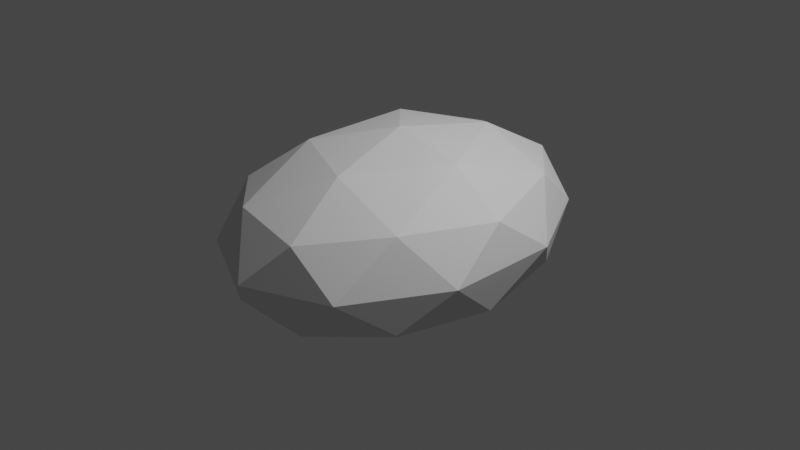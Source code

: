 # Source: 140-kabuto.blend  (saved by Blender 2.90.8; exported with 4.5.12 LTS)
import bpy
from mathutils import Matrix  # noqa: F401  (used for matrix-valued properties, if any)

bpy.ops.wm.read_factory_settings(use_empty=True)
scene = bpy.context.scene
scene.name = 'Scene'

# ---- collections
col_collection = bpy.data.collections.new('Collection'); scene.collection.children.link(col_collection)

# ---- world
world_world = bpy.data.worlds.new('World'); scene.world = world_world
world_world.use_nodes = True; world_world.node_tree.nodes.clear()
_N = world_world.node_tree.nodes; _L = world_world.node_tree.links
n0 = _N.new('ShaderNodeOutputWorld'); n0.name = 'World Output'; n0.location = (300, 300)
n1 = _N.new('ShaderNodeBackground'); n1.name = 'Background'; n1.location = (10, 300)
n1.inputs[0].default_value = (0.05088, 0.05088, 0.05088, 1.0)
_L.new(n1.outputs[0], n0.inputs[0])
n0.is_active_output = True
world_world.color = (0.05088, 0.05088, 0.05088)
world_world.use_sun_shadow = False
world_world.sun_shadow_jitter_overblur = 0.0

# ---- cameras
cam_camera = bpy.data.cameras.new('Camera')
cam_camera.clip_end = 100.0
cam_camera.ortho_scale = 7.314

# ---- lights
light_light = bpy.data.lights.new('Light', 'POINT')
light_light.transmission_factor = 0.0
light_light.energy = 1000.0
light_light.shadow_soft_size = 0.1
light_light.shadow_maximum_resolution = 0.006
light_light.use_absolute_resolution = True

# ---- meshes
me_icosphere = bpy.data.meshes.new('Icosphere')
me_icosphere.from_pydata([(7.096e-10, -4.967e-09, -1.0), (1.085, -1.051, -0.4472), (-0.4146, -1.701, -0.4472), (-1.342, -4.967e-09, -0.4472), (-0.4146, 1.701, -0.4472), (1.085, 1.051, -0.4472), (0.4146, -1.701, 0.4472), (-1.085, -1.051, 0.4472), (-1.085, 1.051, 0.4472), (0.4146, 1.701, 0.4472), (1.342, -4.967e-09, 0.4472), (7.096e-10, -4.967e-09, 1.0), (-0.2437, -1.0, -0.8507), (0.638, -0.618, -0.8507), (0.3943, -1.618, -0.5257), (1.276, -4.967e-09, -0.5257), (0.638, 0.618, -0.8507), (-0.7886, -4.967e-09, -0.8507), (-1.032, -1.0, -0.5257), (-0.2437, 1.0, -0.8507), (-1.032, 1.0, -0.5257), (0.3943, 1.618, -0.5257), (1.427, -0.618, 0.0), (1.427, 0.618, 0.0), (7.096e-10, -2.0, 0.0), (0.8817, -1.618, 0.0), (-1.427, -0.618, 0.0), (-0.8817, -1.618, 0.0), (-0.8817, 1.618, 0.0), (-1.427, 0.618, 0.0), (0.8817, 1.618, 0.0), (7.096e-10, 2.0, 0.0), (1.032, -1.0, 0.5257), (-0.3943, -1.618, 0.5257), (-1.276, -4.967e-09, 0.5257), (-0.3943, 1.618, 0.5257), (1.032, 1.0, 0.5257), (0.2437, -1.0, 0.8507), (0.7886, -4.967e-09, 0.8507), (-0.638, -0.618, 0.8507), (-0.638, 0.618, 0.8507), (0.2437, 1.0, 0.8507)], [], [(0, 13, 12), (1, 13, 15), (0, 12, 17), (0, 17, 19), (0, 19, 16), (1, 15, 22), (2, 14, 24), (3, 18, 26), (4, 20, 28), (5, 21, 30), (1, 22, 25), (2, 24, 27), (3, 26, 29), (4, 28, 31), (5, 30, 23), (6, 32, 37), (7, 33, 39), (8, 34, 40), (9, 35, 41), (10, 36, 38), (38, 41, 11), (38, 36, 41), (36, 9, 41), (41, 40, 11), (41, 35, 40), (35, 8, 40), (40, 39, 11), (40, 34, 39), (34, 7, 39), (39, 37, 11), (39, 33, 37), (33, 6, 37), (37, 38, 11), (37, 32, 38), (32, 10, 38), (23, 36, 10), (23, 30, 36), (30, 9, 36), (31, 35, 9), (31, 28, 35), (28, 8, 35), (29, 34, 8), (29, 26, 34), (26, 7, 34), (27, 33, 7), (27, 24, 33), (24, 6, 33), (25, 32, 6), (25, 22, 32), (22, 10, 32), (30, 31, 9), (30, 21, 31), (21, 4, 31), (28, 29, 8), (28, 20, 29), (20, 3, 29), (26, 27, 7), (26, 18, 27), (18, 2, 27), (24, 25, 6), (24, 14, 25), (14, 1, 25), (22, 23, 10), (22, 15, 23), (15, 5, 23), (16, 21, 5), (16, 19, 21), (19, 4, 21), (19, 20, 4), (19, 17, 20), (17, 3, 20), (17, 18, 3), (17, 12, 18), (12, 2, 18), (15, 16, 5), (15, 13, 16), (13, 0, 16), (12, 14, 2), (12, 13, 14), (13, 1, 14)])
_uv = me_icosphere.uv_layers.new(name='UVMap')
_uv.uv.foreach_set('vector', [0.8182, 0.0, 0.7727, 0.07873, 0.8636, 0.07873, 0.7273, 0.1575, 0.6818, 0.07873, 0.6364, 0.1575, 0.09091, 0.0, 0.04545, 0.07873, 0.1364, 0.07873, 0.2727, 0.0, 0.2273, 0.07873, 0.3182, 0.07873, 0.4545, 0.0, 0.4091, 0.07873, 0.5, 0.07873, 0.7273, 0.1575, 0.6364, 0.1575, 0.6818, 0.2362, 0.9091, 0.1575, 0.8182, 0.1575, 0.8636, 0.2362, 0.1818, 0.1575, 0.09091, 0.1575, 0.1364, 0.2362, 0.3636, 0.1575, 0.2727, 0.1575, 0.3182, 0.2362, 0.5455, 0.1575, 0.4545, 0.1575, 0.5, 0.2362, 0.7273, 0.1575, 0.6818, 0.2362, 0.7727, 0.2362, 0.9091, 0.1575, 0.8636, 0.2362, 0.9545, 0.2362, 0.1818, 0.1575, 0.1364, 0.2362, 0.2273, 0.2362, 0.3636, 0.1575, 0.3182, 0.2362, 0.4091, 0.2362, 0.5455, 0.1575, 0.5, 0.2362, 0.5909, 0.2362, 0.8182, 0.3149, 0.7273, 0.3149, 0.7727, 0.3937, 1.0, 0.3149, 0.9091, 0.3149, 0.9545, 0.3937, 0.2727, 0.3149, 0.1818, 0.3149, 0.2273, 0.3937, 0.4545, 0.3149, 0.3636, 0.3149, 0.4091, 0.3937, 0.6364, 0.3149, 0.5455, 0.3149, 0.5909, 0.3937, 0.5909, 0.3937, 0.5, 0.3937, 0.5455, 0.4724, 0.5909, 0.3937, 0.5455, 0.3149, 0.5, 0.3937, 0.5455, 0.3149, 0.4545, 0.3149, 0.5, 0.3937, 0.4091, 0.3937, 0.3182, 0.3937, 0.3636, 0.4724, 0.4091, 0.3937, 0.3636, 0.3149, 0.3182, 0.3937, 0.3636, 0.3149, 0.2727, 0.3149, 0.3182, 0.3937, 0.2273, 0.3937, 0.1364, 0.3937, 0.1818, 0.4724, 0.2273, 0.3937, 0.1818, 0.3149, 0.1364, 0.3937, 0.1818, 0.3149, 0.09091, 0.3149, 0.1364, 0.3937, 0.9545, 0.3937, 0.8636, 0.3937, 0.9091, 0.4724, 0.9545, 0.3937, 0.9091, 0.3149, 0.8636, 0.3937, 0.9091, 0.3149, 0.8182, 0.3149, 0.8636, 0.3937, 0.7727, 0.3937, 0.6818, 0.3937, 0.7273, 0.4724, 0.7727, 0.3937, 0.7273, 0.3149, 0.6818, 0.3937, 0.7273, 0.3149, 0.6364, 0.3149, 0.6818, 0.3937, 0.5909, 0.2362, 0.5455, 0.3149, 0.6364, 0.3149, 0.5909, 0.2362, 0.5, 0.2362, 0.5455, 0.3149, 0.5, 0.2362, 0.4545, 0.3149, 0.5455, 0.3149, 0.4091, 0.2362, 0.3636, 0.3149, 0.4545, 0.3149, 0.4091, 0.2362, 0.3182, 0.2362, 0.3636, 0.3149, 0.3182, 0.2362, 0.2727, 0.3149, 0.3636, 0.3149, 0.2273, 0.2362, 0.1818, 0.3149, 0.2727, 0.3149, 0.2273, 0.2362, 0.1364, 0.2362, 0.1818, 0.3149, 0.1364, 0.2362, 0.09091, 0.3149, 0.1818, 0.3149, 0.9545, 0.2362, 0.9091, 0.3149, 1.0, 0.3149, 0.9545, 0.2362, 0.8636, 0.2362, 0.9091, 0.3149, 0.8636, 0.2362, 0.8182, 0.3149, 0.9091, 0.3149, 0.7727, 0.2362, 0.7273, 0.3149, 0.8182, 0.3149, 0.7727, 0.2362, 0.6818, 0.2362, 0.7273, 0.3149, 0.6818, 0.2362, 0.6364, 0.3149, 0.7273, 0.3149, 0.5, 0.2362, 0.4091, 0.2362, 0.4545, 0.3149, 0.5, 0.2362, 0.4545, 0.1575, 0.4091, 0.2362, 0.4545, 0.1575, 0.3636, 0.1575, 0.4091, 0.2362, 0.3182, 0.2362, 0.2273, 0.2362, 0.2727, 0.3149, 0.3182, 0.2362, 0.2727, 0.1575, 0.2273, 0.2362, 0.2727, 0.1575, 0.1818, 0.1575, 0.2273, 0.2362, 0.1364, 0.2362, 0.04545, 0.2362, 0.09091, 0.3149, 0.1364, 0.2362, 0.09091, 0.1575, 0.04545, 0.2362, 0.09091, 0.1575, 0.0, 0.1575, 0.04545, 0.2362, 0.8636, 0.2362, 0.7727, 0.2362, 0.8182, 0.3149, 0.8636, 0.2362, 0.8182, 0.1575, 0.7727, 0.2362, 0.8182, 0.1575, 0.7273, 0.1575, 0.7727, 0.2362, 0.6818, 0.2362, 0.5909, 0.2362, 0.6364, 0.3149, 0.6818, 0.2362, 0.6364, 0.1575, 0.5909, 0.2362, 0.6364, 0.1575, 0.5455, 0.1575, 0.5909, 0.2362, 0.5, 0.07873, 0.4545, 0.1575, 0.5455, 0.1575, 0.5, 0.07873, 0.4091, 0.07873, 0.4545, 0.1575, 0.4091, 0.07873, 0.3636, 0.1575, 0.4545, 0.1575, 0.3182, 0.07873, 0.2727, 0.1575, 0.3636, 0.1575, 0.3182, 0.07873, 0.2273, 0.07873, 0.2727, 0.1575, 0.2273, 0.07873, 0.1818, 0.1575, 0.2727, 0.1575, 0.1364, 0.07873, 0.09091, 0.1575, 0.1818, 0.1575, 0.1364, 0.07873, 0.04545, 0.07873, 0.09091, 0.1575, 0.04545, 0.07873, 0.0, 0.1575, 0.09091, 0.1575, 0.6364, 0.1575, 0.5909, 0.07873, 0.5455, 0.1575, 0.6364, 0.1575, 0.6818, 0.07873, 0.5909, 0.07873, 0.6818, 0.07873, 0.6364, 0.0, 0.5909, 0.07873, 0.8636, 0.07873, 0.8182, 0.1575, 0.9091, 0.1575, 0.8636, 0.07873, 0.7727, 0.07873, 0.8182, 0.1575, 0.7727, 0.07873, 0.7273, 0.1575, 0.8182, 0.1575])
me_icosphere.use_remesh_fix_poles = True
me_icosphere.use_remesh_preserve_attributes = False
me_icosphere.use_mirror_vertex_groups = False
me_icosphere.update()

# ---- objects
ob_light = bpy.data.objects.new('Light', light_light)
ob_camera = bpy.data.objects.new('Camera', cam_camera)
ob_icosphere = bpy.data.objects.new('Icosphere', me_icosphere)

# ---- transforms, parenting, visibility, modifiers, constraints
ob_light.location = (4.076, 1.005, 5.904)
ob_light.rotation_euler = (0.6503, 0.05522, 1.866)
ob_light.lock_rotations_4d = False
ob_light.empty_display_type = 'ARROWS'
ob_light.color = (0.0, 0.0, 0.0, 0.0)
ob_light.lineart.crease_threshold = 0.0
ob_camera.location = (7.359, -6.926, 4.958)
ob_camera.rotation_euler = (1.109, 0.0, 0.8149)
ob_camera.lock_rotations_4d = False
ob_camera.empty_display_type = 'ARROWS'
ob_camera.color = (0.0, 0.0, 0.0, 0.0)
ob_camera.display_type = 'WIRE'
ob_camera.lineart.crease_threshold = 0.0
ob_icosphere.location = (0.0, 0.0, 0.0)
ob_icosphere.lineart.crease_threshold = 0.0

# ---- collection membership
col_collection.objects.link(ob_light)
col_collection.objects.link(ob_camera)
col_collection.objects.link(ob_icosphere)

# ---- scene / render settings (as saved in the file)
scene.camera = ob_camera
scene.frame_start = 1; scene.frame_end = 250; scene.frame_set(1)
scene.render.engine = 'BLENDER_EEVEE_NEXT'
scene.cycles.use_denoising = False
scene.cycles.samples = 128
scene.cycles.sampling_pattern = 'TABULATED_SOBOL'
scene.cycles.use_adaptive_sampling = False
scene.cycles.use_light_tree = False
scene.view_settings.view_transform = 'Filmic'
bpy.context.view_layer.update()
